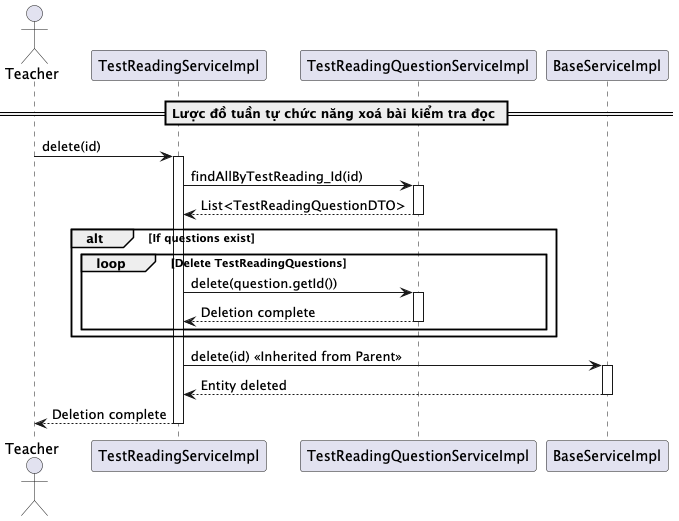

The diagram above was rendered by PlantUML. Its source (embedded in the PNG):
@startuml deleteTestReading

actor Teacher
participant "TestReadingServiceImpl" as TestReadingService
participant "TestReadingQuestionServiceImpl" as TestReadingQuestionService
participant "BaseServiceImpl" as BaseService

== Lược đồ tuần tự chức năng xoá bài kiểm tra đọc ==
Teacher -> TestReadingService: delete(id)
activate TestReadingService

TestReadingService -> TestReadingQuestionService: findAllByTestReading_Id(id)
activate TestReadingQuestionService
TestReadingQuestionService --> TestReadingService: List<TestReadingQuestionDTO>
deactivate TestReadingQuestionService

alt If questions exist
    loop Delete TestReadingQuestions
        TestReadingService -> TestReadingQuestionService: delete(question.getId())
        activate TestReadingQuestionService
        TestReadingQuestionService --> TestReadingService: Deletion complete
        deactivate TestReadingQuestionService
    end
end

TestReadingService -> BaseService: delete(id) << Inherited from Parent >>
activate BaseService
BaseService --> TestReadingService: Entity deleted
deactivate BaseService

TestReadingService --> Teacher: Deletion complete
deactivate TestReadingService

@enduml